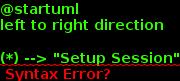

The diagram above was rendered by PlantUML. Its source (embedded in the PNG):
@startuml
left to right direction

(*) --> "Setup Session"
"Setup Session" --> "Run Session"
"Run Session" --> "Teardown Session"
"Teardown Session" --> (*)

@enduml